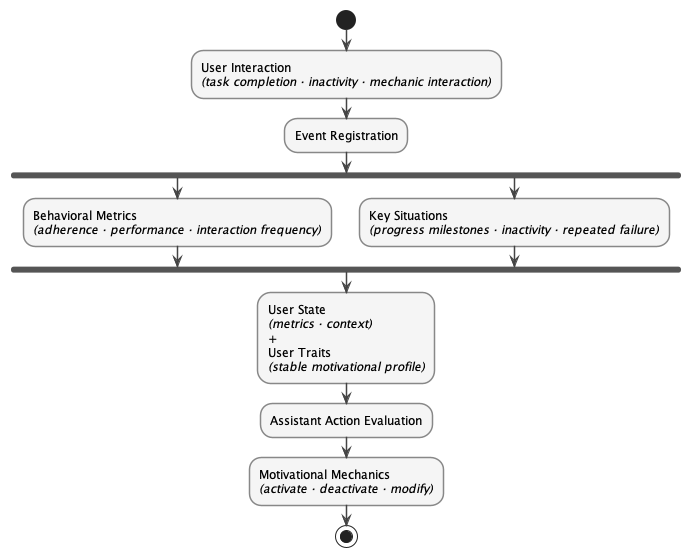

The diagram above was rendered by PlantUML. Its source (embedded in the PNG):
@startuml
skinparam shadowing false
skinparam ArrowColor #444444
skinparam ActivityFontSize 12
skinparam ActivityBorderThickness 1.5
skinparam ActivityBackgroundColor #f5f5f5
skinparam ActivityBorderColor #888888

start

:User Interaction
<i>(task completion · inactivity · mechanic interaction)</i>;

:Event Registration;

fork
  :Behavioral Metrics
  <i>(adherence · performance · interaction frequency)</i>;
fork again
  :Key Situations
  <i>(progress milestones · inactivity · repeated failure)</i>;
end fork

:User State
<i>(metrics · context)</i>
+
User Traits
<i>(stable motivational profile)</i>;

:Assistant Action Evaluation;

:Motivational Mechanics
<i>(activate · deactivate · modify)</i>;

stop

@enduml